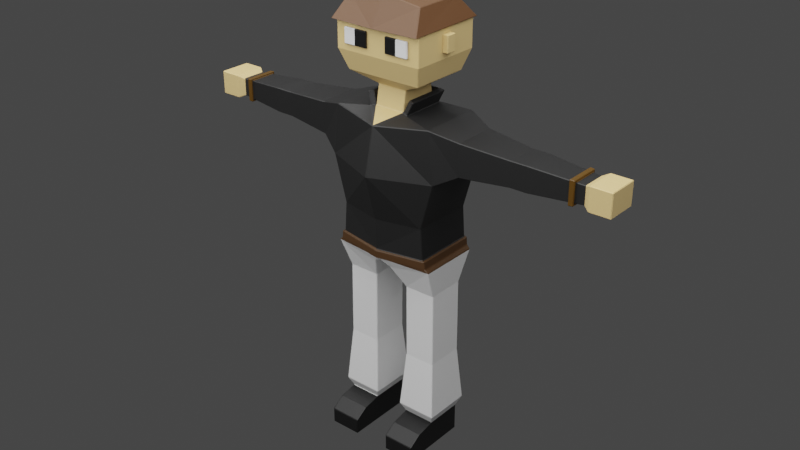 # Source: character.blend  (saved by Blender 2.92.15; exported with 4.5.12 LTS)
import bpy
from mathutils import Matrix  # noqa: F401  (used for matrix-valued properties, if any)

bpy.ops.wm.read_factory_settings(use_empty=True)
scene = bpy.context.scene
scene.name = 'Scene'

# ---- collections
col_collection = bpy.data.collections.new('Collection'); scene.collection.children.link(col_collection)

# ---- materials (node trees are filled in below, after node groups)
mat_skin = bpy.data.materials.new('skin')
mat_skin.use_transparent_shadow = False
mat_shirt = bpy.data.materials.new('shirt')
mat_shirt.use_transparent_shadow = False
mat_pants = bpy.data.materials.new('pants')
mat_pants.use_transparent_shadow = False
mat_belt = bpy.data.materials.new('belt')
mat_belt.use_transparent_shadow = False
mat_shoes = bpy.data.materials.new('shoes')
mat_shoes.use_transparent_shadow = False
mat_eyes = bpy.data.materials.new('eyes')
mat_eyes.use_transparent_shadow = False
mat_pupil = bpy.data.materials.new('pupil')
mat_pupil.use_transparent_shadow = False
mat_hair = bpy.data.materials.new('hair')
mat_hair.use_transparent_shadow = False
mat_mouth = bpy.data.materials.new('mouth')
mat_mouth.use_transparent_shadow = False
mat_teeth = bpy.data.materials.new('teeth')
mat_teeth.use_transparent_shadow = False
mat_watch_band = bpy.data.materials.new('watch_band')
mat_watch_band.use_transparent_shadow = False
mat_hat = bpy.data.materials.new('hat')
mat_hat.use_transparent_shadow = False

# ---- material node trees
mat_skin.use_nodes = True; mat_skin.node_tree.nodes.clear()
_N = mat_skin.node_tree.nodes; _L = mat_skin.node_tree.links
n0 = _N.new('ShaderNodeBsdfPrincipled'); n0.name = 'Principled BSDF'; n0.location = (10, 300)
n0.distribution = 'GGX'
n0.subsurface_method = 'BURLEY'
n0.inputs[0].default_value = (0.7106, 0.5062, 0.2157, 1.0)
n0.inputs[3].default_value = 1.45
n0.inputs[27].default_value = (0.0, 0.0, 0.0, 1.0)
n0.inputs[28].default_value = 1.0
n1 = _N.new('ShaderNodeOutputMaterial'); n1.name = 'Material Output'; n1.location = (300, 300)
_L.new(n0.outputs[0], n1.inputs[0])
n1.is_active_output = True
mat_shirt.use_nodes = True; mat_shirt.node_tree.nodes.clear()
_N = mat_shirt.node_tree.nodes; _L = mat_shirt.node_tree.links
n0 = _N.new('ShaderNodeBsdfPrincipled'); n0.name = 'Principled BSDF'; n0.location = (10, 300)
n0.distribution = 'GGX'
n0.subsurface_method = 'BURLEY'
n0.inputs[0].default_value = (0.01109, 0.01109, 0.01109, 1.0)
n0.inputs[3].default_value = 1.45
n0.inputs[27].default_value = (0.0, 0.0, 0.0, 1.0)
n0.inputs[28].default_value = 1.0
n1 = _N.new('ShaderNodeOutputMaterial'); n1.name = 'Material Output'; n1.location = (300, 300)
_L.new(n0.outputs[0], n1.inputs[0])
n1.is_active_output = True
mat_pants.use_nodes = True; mat_pants.node_tree.nodes.clear()
_N = mat_pants.node_tree.nodes; _L = mat_pants.node_tree.links
n0 = _N.new('ShaderNodeBsdfPrincipled'); n0.name = 'Principled BSDF'; n0.location = (10, 300)
n0.distribution = 'GGX'
n0.subsurface_method = 'BURLEY'
n0.inputs[3].default_value = 1.45
n0.inputs[27].default_value = (0.0, 0.0, 0.0, 1.0)
n0.inputs[28].default_value = 1.0
n1 = _N.new('ShaderNodeOutputMaterial'); n1.name = 'Material Output'; n1.location = (300, 300)
_L.new(n0.outputs[0], n1.inputs[0])
n1.is_active_output = True
mat_belt.use_nodes = True; mat_belt.node_tree.nodes.clear()
_N = mat_belt.node_tree.nodes; _L = mat_belt.node_tree.links
n0 = _N.new('ShaderNodeBsdfPrincipled'); n0.name = 'Principled BSDF'; n0.location = (10, 300)
n0.distribution = 'GGX'
n0.subsurface_method = 'BURLEY'
n0.inputs[0].default_value = (0.06372, 0.02973, 0.009814, 1.0)
n0.inputs[3].default_value = 1.45
n0.inputs[27].default_value = (0.0, 0.0, 0.0, 1.0)
n0.inputs[28].default_value = 1.0
n1 = _N.new('ShaderNodeOutputMaterial'); n1.name = 'Material Output'; n1.location = (300, 300)
_L.new(n0.outputs[0], n1.inputs[0])
n1.is_active_output = True
mat_shoes.use_nodes = True; mat_shoes.node_tree.nodes.clear()
_N = mat_shoes.node_tree.nodes; _L = mat_shoes.node_tree.links
n0 = _N.new('ShaderNodeBsdfPrincipled'); n0.name = 'Principled BSDF'; n0.location = (10, 300)
n0.distribution = 'GGX'
n0.subsurface_method = 'BURLEY'
n0.inputs[0].default_value = (0.004896, 0.004896, 0.004896, 1.0)
n0.inputs[3].default_value = 1.45
n0.inputs[27].default_value = (0.0, 0.0, 0.0, 1.0)
n0.inputs[28].default_value = 1.0
n1 = _N.new('ShaderNodeOutputMaterial'); n1.name = 'Material Output'; n1.location = (300, 300)
_L.new(n0.outputs[0], n1.inputs[0])
n1.is_active_output = True
mat_eyes.use_nodes = True; mat_eyes.node_tree.nodes.clear()
_N = mat_eyes.node_tree.nodes; _L = mat_eyes.node_tree.links
n0 = _N.new('ShaderNodeBsdfPrincipled'); n0.name = 'Principled BSDF'; n0.location = (10, 300)
n0.distribution = 'GGX'
n0.subsurface_method = 'BURLEY'
n0.inputs[3].default_value = 1.45
n0.inputs[27].default_value = (0.0, 0.0, 0.0, 1.0)
n0.inputs[28].default_value = 1.0
n1 = _N.new('ShaderNodeOutputMaterial'); n1.name = 'Material Output'; n1.location = (300, 300)
_L.new(n0.outputs[0], n1.inputs[0])
n1.is_active_output = True
mat_pupil.use_nodes = True; mat_pupil.node_tree.nodes.clear()
_N = mat_pupil.node_tree.nodes; _L = mat_pupil.node_tree.links
n0 = _N.new('ShaderNodeBsdfPrincipled'); n0.name = 'Principled BSDF'; n0.location = (10, 300)
n0.distribution = 'GGX'
n0.subsurface_method = 'BURLEY'
n0.inputs[0].default_value = (0.0, 0.0, 0.0, 1.0)
n0.inputs[3].default_value = 1.45
n0.inputs[27].default_value = (0.0, 0.0, 0.0, 1.0)
n0.inputs[28].default_value = 1.0
n1 = _N.new('ShaderNodeOutputMaterial'); n1.name = 'Material Output'; n1.location = (300, 300)
_L.new(n0.outputs[0], n1.inputs[0])
n1.is_active_output = True
mat_hair.use_nodes = True; mat_hair.node_tree.nodes.clear()
_N = mat_hair.node_tree.nodes; _L = mat_hair.node_tree.links
n0 = _N.new('ShaderNodeBsdfPrincipled'); n0.name = 'Principled BSDF'; n0.location = (10, 300)
n0.distribution = 'GGX'
n0.subsurface_method = 'BURLEY'
n0.inputs[0].default_value = (0.1193, 0.05187, 0.01984, 1.0)
n0.inputs[3].default_value = 1.45
n0.inputs[27].default_value = (0.0, 0.0, 0.0, 1.0)
n0.inputs[28].default_value = 1.0
n1 = _N.new('ShaderNodeOutputMaterial'); n1.name = 'Material Output'; n1.location = (300, 300)
_L.new(n0.outputs[0], n1.inputs[0])
n1.is_active_output = True
mat_mouth.use_nodes = True; mat_mouth.node_tree.nodes.clear()
_N = mat_mouth.node_tree.nodes; _L = mat_mouth.node_tree.links
n0 = _N.new('ShaderNodeBsdfPrincipled'); n0.name = 'Principled BSDF'; n0.location = (10, 300)
n0.distribution = 'GGX'
n0.subsurface_method = 'BURLEY'
n0.inputs[0].default_value = (0.04955, 0.04955, 0.04955, 1.0)
n0.inputs[3].default_value = 1.45
n0.inputs[27].default_value = (0.0, 0.0, 0.0, 1.0)
n0.inputs[28].default_value = 1.0
n1 = _N.new('ShaderNodeOutputMaterial'); n1.name = 'Material Output'; n1.location = (300, 300)
_L.new(n0.outputs[0], n1.inputs[0])
n1.is_active_output = True
mat_teeth.use_nodes = True; mat_teeth.node_tree.nodes.clear()
_N = mat_teeth.node_tree.nodes; _L = mat_teeth.node_tree.links
n0 = _N.new('ShaderNodeBsdfPrincipled'); n0.name = 'Principled BSDF'; n0.location = (10, 300)
n0.distribution = 'GGX'
n0.subsurface_method = 'BURLEY'
n0.inputs[3].default_value = 1.45
n0.inputs[27].default_value = (0.0, 0.0, 0.0, 1.0)
n0.inputs[28].default_value = 1.0
n1 = _N.new('ShaderNodeOutputMaterial'); n1.name = 'Material Output'; n1.location = (300, 300)
_L.new(n0.outputs[0], n1.inputs[0])
n1.is_active_output = True
mat_watch_band.use_nodes = True; mat_watch_band.node_tree.nodes.clear()
_N = mat_watch_band.node_tree.nodes; _L = mat_watch_band.node_tree.links
n0 = _N.new('ShaderNodeBsdfPrincipled'); n0.name = 'Principled BSDF'; n0.location = (10, 300)
n0.distribution = 'GGX'
n0.subsurface_method = 'BURLEY'
n0.inputs[0].default_value = (0.08714, 0.03864, 0.0, 1.0)
n0.inputs[3].default_value = 1.45
n0.inputs[27].default_value = (0.0, 0.0, 0.0, 1.0)
n0.inputs[28].default_value = 1.0
n1 = _N.new('ShaderNodeOutputMaterial'); n1.name = 'Material Output'; n1.location = (300, 300)
_L.new(n0.outputs[0], n1.inputs[0])
n1.is_active_output = True
mat_hat.use_nodes = True; mat_hat.node_tree.nodes.clear()
_N = mat_hat.node_tree.nodes; _L = mat_hat.node_tree.links
n0 = _N.new('ShaderNodeBsdfPrincipled'); n0.name = 'Principled BSDF'; n0.location = (10, 300)
n0.distribution = 'GGX'
n0.subsurface_method = 'BURLEY'
n0.inputs[0].default_value = (0.6619, 0.6619, 0.6619, 1.0)
n0.inputs[3].default_value = 1.45
n0.inputs[27].default_value = (0.0, 0.0, 0.0, 1.0)
n0.inputs[28].default_value = 1.0
n1 = _N.new('ShaderNodeOutputMaterial'); n1.name = 'Material Output'; n1.location = (300, 300)
_L.new(n0.outputs[0], n1.inputs[0])
n1.is_active_output = True

# ---- world
world_world = bpy.data.worlds.new('World'); scene.world = world_world
world_world.use_nodes = True; world_world.node_tree.nodes.clear()
_N = world_world.node_tree.nodes; _L = world_world.node_tree.links
n0 = _N.new('ShaderNodeOutputWorld'); n0.name = 'World Output'; n0.location = (300, 300)
n1 = _N.new('ShaderNodeBackground'); n1.name = 'Background'; n1.location = (10, 300)
n1.inputs[0].default_value = (0.05088, 0.05088, 0.05088, 1.0)
_L.new(n1.outputs[0], n0.inputs[0])
n0.is_active_output = True
world_world.color = (0.05088, 0.05088, 0.05088)
world_world.use_sun_shadow = False
world_world.sun_shadow_jitter_overblur = 0.0

# ---- lights
light_area_001 = bpy.data.lights.new('Area.001', 'AREA')
light_area_001.transmission_factor = 0.0
light_area_001.energy = 42.33
light_area_001.shadow_soft_size = 2.36
light_area_001.shadow_maximum_resolution = 0.006
light_area_001.use_absolute_resolution = True
light_area_001.size = 2.36
light_area_001.size_y = 1.0

# ---- meshes
me_cube = bpy.data.meshes.new('Cube')
me_cube.from_pydata([(0.01323, -0.04969, 0.2065), (0.0807, -0.04969, 0.4363), (0.01323, 0.04969, 0.2065), (0.0807, 0.04969, 0.4363), (0.0, 0.04969, 0.2143), (0.0, 0.05772, 0.4288), (0.0, -0.04969, 0.2143), (0.0, -0.06856, 0.4288), (0.08977, 0.04969, 0.3573), (0.06992, 0.04969, 0.2858), (0.08977, -0.04969, 0.3573), (0.06992, -0.04969, 0.2858), (0.0, -0.08522, 0.3573), (0.0, -0.06567, 0.2858), (0.0, 0.05772, 0.3573), (0.0, 0.05698, 0.2858), (0.08376, 0.04969, 0.2198), (0.08376, -0.04969, 0.2198), (0.0, -0.06245, 0.2235), (0.0, 0.05698, 0.2235), (0.07851, 0.03066, 0.171), (0.02828, 0.03066, 0.1707), (0.02828, -0.03066, 0.1707), (0.07851, -0.03066, 0.171), (0.07917, 0.03066, 0.07907), (0.02894, 0.03066, 0.07907), (0.02894, -0.03066, 0.07907), (0.07917, -0.03066, 0.07907), (0.07917, 0.03066, 0.06651), (0.02894, 0.03066, 0.06651), (0.02894, -0.03066, 0.06651), (0.07917, -0.03066, 0.06651), (0.07917, 0.03066, 0.05358), (0.02894, 0.03066, 0.05358), (0.02894, -0.03066, 0.05358), (0.07917, -0.03066, 0.05358), (0.07917, 0.03066, -0.05214), (0.02894, 0.03066, -0.05214), (0.02894, -0.03066, -0.05214), (0.07917, -0.03066, -0.05214), (0.07917, 0.03066, -0.09663), (0.02894, 0.03066, -0.09663), (0.02894, -0.03066, -0.09663), (0.07917, -0.03066, -0.09663), (0.07917, -0.05986, -0.05809), (0.02894, -0.05986, -0.05809), (0.07917, -0.05986, -0.09663), (0.02894, -0.05986, -0.09663), (0.07917, -0.08056, -0.07155), (0.02894, -0.08056, -0.07155), (0.07917, -0.08056, -0.09663), (0.02894, -0.08056, -0.09663), (0.08571, -0.03864, -0.03652), (0.08571, 0.03864, -0.03652), (0.0224, 0.03864, -0.03652), (0.0224, -0.03864, -0.03652), (0.1215, 0.03498, 0.4244), (0.1215, -0.03498, 0.4244), (0.1215, 0.03498, 0.3741), (0.1215, -0.03498, 0.3741), (0.1983, 0.02675, 0.4185), (0.1983, -0.02675, 0.4185), (0.1983, 0.02675, 0.38), (0.1983, -0.02675, 0.38), (0.2105, 0.02675, 0.4185), (0.2105, -0.02675, 0.4185), (0.2105, 0.02675, 0.38), (0.2105, -0.02675, 0.38), (0.2238, 0.02675, 0.4185), (0.2238, -0.02675, 0.4185), (0.2238, 0.02675, 0.38), (0.2238, -0.02675, 0.38), (0.3058, 0.0193, 0.4131), (0.3058, -0.0193, 0.4131), (0.3058, 0.0193, 0.3854), (0.3058, -0.0193, 0.3854), (0.3152, 0.02536, 0.4175), (0.3152, -0.02536, 0.4175), (0.3152, 0.02536, 0.381), (0.3152, -0.02536, 0.381), (0.348, 0.02536, 0.4175), (0.348, -0.02536, 0.4175), (0.348, 0.02536, 0.381), (0.348, -0.02536, 0.381), (0.0, 0.03307, 0.443), (0.02423, 0.03307, 0.443), (0.02423, -0.03307, 0.443), (0.0, -0.03307, 0.443), (0.0, 0.0274, 0.4731), (0.02423, 0.0274, 0.4731), (0.02423, -0.0274, 0.4731), (0.0, -0.0274, 0.4731), (0.0, 0.04708, 0.4906), (0.0612, 0.04708, 0.4906), (0.07058, -0.05848, 0.5656), (0.0, -0.05848, 0.5656), (0.0, -0.05848, 0.5217), (0.0, 0.05848, 0.5217), (0.0, 0.05848, 0.5656), (0.07058, 0.05848, 0.5656), (0.07058, 0.05848, 0.5217), (0.07316, 0.04969, 0.2371), (0.07316, -0.04969, 0.2371), (0.0, -0.06315, 0.2371), (0.0, 0.05698, 0.2371), (0.07703, 0.05087, 0.2368), (0.0781, 0.05057, 0.2249), (0.07732, -0.05087, 0.2366), (0.07835, -0.05059, 0.2247), (0.0, -0.0662, 0.2361), (0.0, -0.06558, 0.2242), (0.0, 0.06055, 0.2364), (0.0, 0.06055, 0.2244), (0.07009, -0.00816, 0.5309), (0.07009, -0.00816, 0.5564), (0.07009, 0.00816, 0.5564), (0.07009, 0.00816, 0.5309), (0.07922, -0.00816, 0.5309), (0.07922, -0.00816, 0.5564), (0.07922, 0.00816, 0.5564), (0.07922, 0.00816, 0.5309), (0.05423, -0.05848, 0.5319), (0.05423, -0.05848, 0.5554), (0.01635, -0.05848, 0.5554), (0.01635, -0.05848, 0.5319), (0.03529, -0.05848, 0.5319), (0.03529, -0.05848, 0.5554), (0.05423, -0.06264, 0.5319), (0.05423, -0.06264, 0.5554), (0.01635, -0.06264, 0.5319), (0.01635, -0.06264, 0.5554), (0.03529, -0.06264, 0.5319), (0.03529, -0.06264, 0.5554), (0.0612, -0.04708, 0.4906), (0.0, -0.04708, 0.4906), (0.07058, -0.05848, 0.5217), (0.03249, -0.0355, 0.4409), (0.03249, 0.0355, 0.4409), (0.0, 0.03667, 0.4409), (0.04015, -0.03173, 0.4595), (0.0319, -0.0293, 0.4616), (0.0, 0.03684, 0.4616), (0.0319, 0.03684, 0.4616), (0.04015, 0.03927, 0.4595), (0.0, 0.04044, 0.4595), (0.2925, 0.02051, 0.414), (0.2852, 0.02117, 0.4145), (0.2852, 0.02117, 0.384), (0.2925, 0.02051, 0.3845), (0.2925, -0.02051, 0.3845), (0.2852, -0.02117, 0.384), (0.2852, -0.02117, 0.4145), (0.2925, -0.02051, 0.414), (0.2851, 0.02509, 0.3807), (0.2931, 0.02433, 0.3812), (0.2931, -0.02433, 0.3812), (0.2851, -0.02509, 0.3807), (0.0, 0.03581, 0.6063), (0.06016, 0.03521, 0.5979), (0.06009, -0.04285, 0.5978), (0.0, -0.04344, 0.6061), (0.07329, -0.06765, 0.5639), (0.0, 0.06422, 0.5655), (0.0, -0.0697, 0.5632), (0.07423, 0.06257, 0.5658), (0.2851, -0.02509, 0.4177), (0.2931, -0.02433, 0.4172), (0.2931, 0.02433, 0.4172), (0.2851, 0.02509, 0.4177)], [], [(14, 5, 3, 8), (3, 1, 57, 56), (4, 2, 0, 6), (10, 1, 7, 12), (7, 1, 136, 86), (102, 11, 13, 103), (11, 10, 12, 13), (101, 9, 11, 102), (9, 8, 10, 11), (104, 15, 9, 101), (15, 14, 8, 9), (4, 19, 16, 2), (16, 17, 23, 20), (0, 17, 18, 6), (20, 23, 27, 24), (2, 16, 20, 21), (17, 0, 22, 23), (0, 2, 21, 22), (26, 25, 29, 30), (22, 21, 25, 26), (23, 22, 26, 27), (21, 20, 24, 25), (31, 30, 34, 35), (27, 26, 30, 31), (25, 24, 28, 29), (24, 27, 31, 28), (53, 52, 39, 36), (29, 28, 32, 33), (28, 31, 35, 32), (30, 29, 33, 34), (42, 43, 46, 47), (55, 54, 37, 38), (52, 55, 38, 39), (54, 53, 36, 37), (41, 40, 43, 42), (37, 36, 40, 41), (36, 39, 43, 40), (38, 37, 41, 42), (46, 44, 48, 50), (39, 38, 45, 44), (43, 39, 44, 46), (38, 42, 47, 45), (48, 49, 51, 50), (47, 46, 50, 51), (45, 47, 51, 49), (44, 45, 49, 48), (33, 32, 53, 54), (35, 34, 55, 52), (34, 33, 54, 55), (32, 35, 52, 53), (59, 58, 62, 63), (1, 10, 59, 57), (8, 3, 56, 58), (10, 8, 58, 59), (61, 63, 67, 65), (58, 56, 60, 62), (57, 59, 63, 61), (56, 57, 61, 60), (67, 66, 70, 71), (60, 61, 65, 64), (63, 62, 66, 67), (62, 60, 64, 66), (68, 69, 151, 146), (66, 64, 68, 70), (65, 67, 71, 69), (64, 65, 69, 68), (73, 75, 79, 77), (69, 71, 150, 151), (70, 68, 146, 147), (152, 149, 75, 73), (79, 78, 82, 83), (72, 73, 77, 76), (75, 74, 78, 79), (74, 72, 76, 78), (82, 80, 81, 83), (78, 76, 80, 82), (77, 79, 83, 81), (76, 77, 81, 80), (87, 86, 90, 91), (84, 85, 142, 141), (136, 137, 143, 139), (91, 90, 133, 134), (85, 84, 88, 89), (86, 85, 89, 90), (89, 88, 92, 93), (90, 89, 93, 133), (95, 94, 161, 163), (94, 99, 164, 161), (99, 98, 162, 164), (133, 93, 100, 135), (135, 100, 99, 94), (93, 92, 97, 100), (100, 97, 98, 99), (96, 135, 94, 95), (17, 16, 106, 108), (104, 101, 105, 111), (102, 103, 109, 107), (112, 111, 105, 106), (106, 105, 107, 108), (108, 107, 109, 110), (101, 102, 107, 105), (18, 17, 108, 110), (16, 19, 112, 106), (113, 114, 115, 116), (117, 120, 119, 118), (115, 114, 118, 119), (116, 115, 119, 120), (113, 116, 120, 117), (114, 113, 117, 118), (125, 126, 122, 121), (124, 123, 126, 125), (131, 127, 128, 132), (129, 131, 132, 130), (125, 121, 127, 131), (124, 125, 131, 129), (121, 122, 128, 127), (122, 126, 132, 128), (126, 123, 130, 132), (123, 124, 129, 130), (134, 133, 135, 96), (7, 86, 87), (3, 5, 138, 137), (1, 3, 137, 136), (139, 143, 142, 140), (143, 144, 141, 142), (86, 136, 139, 140), (137, 138, 144, 143), (85, 86, 140, 142), (149, 148, 74, 75), (71, 70, 147, 150), (148, 145, 72, 74), (145, 148, 154, 167), (148, 149, 155, 154), (150, 147, 153, 156), (152, 145, 167, 166), (145, 152, 73, 72), (154, 155, 156, 153), (155, 166, 165, 156), (167, 154, 153, 168), (149, 152, 166, 155), (147, 146, 168, 153), (151, 150, 156, 165), (146, 151, 165, 168), (163, 161, 159, 160), (158, 157, 160, 159), (164, 162, 157, 158), (161, 164, 158, 159), (165, 166, 167, 168)])
me_cube.polygons.foreach_set('material_index', [1, 1, 2, 1, 1, 1, 1, 1, 1, 1, 1, 2, 2, 2, 2, 2, 2, 2, 2, 2, 2, 2, 2, 2, 2, 2, 2, 2, 2, 2, 4, 2, 2, 2, 4, 4, 4, 4, 4, 4, 4, 4, 4, 4, 4, 4, 2, 2, 2, 2, 1, 1, 1, 1, 1, 1, 1, 1, 1, 1, 1, 1, 1, 1, 1, 1, 0, 1, 1, 1, 0, 0, 0, 0, 0, 0, 0, 0, 0, 1, 1, 0, 0, 0, 0, 0, 7, 7, 7, 0, 0, 0, 0, 0, 3, 3, 3, 3, 3, 3, 3, 3, 3, 0, 0, 0, 0, 0, 0, 5, 6, 5, 6, 5, 6, 5, 5, 6, 6, 0, 0, 1, 1, 1, 1, 1, 1, 1, 1, 1, 1, 10, 10, 10, 10, 1, 10, 10, 10, 10, 10, 10, 10, 7, 7, 7, 7, 10])
_uv = me_cube.uv_layers.new(name='UVMap')
_uv.uv.foreach_set('vector', [0.5417, 0.375, 0.625, 0.375, 0.625, 0.5, 0.5417, 0.5, 0.625, 0.5, 0.625, 0.75, 0.625, 0.75, 0.625, 0.5, 0.25, 0.5, 0.375, 0.5, 0.375, 0.75, 0.25, 0.75, 0.5417, 0.75, 0.625, 0.75, 0.625, 0.875, 0.5417, 0.875, 0.0, 0.0, 0.625, 0.75, 0.09135, 0.1096, 0.0, 0.0, 0.4016, 0.75, 0.4583, 0.75, 0.4583, 0.875, 0.4016, 0.875, 0.4583, 0.75, 0.5417, 0.75, 0.5417, 0.875, 0.4583, 0.875, 0.4016, 0.5, 0.4583, 0.5, 0.4583, 0.75, 0.4016, 0.75, 0.4583, 0.5, 0.5417, 0.5, 0.5417, 0.75, 0.4583, 0.75, 0.4016, 0.375, 0.4583, 0.375, 0.4583, 0.5, 0.4016, 0.5, 0.4583, 0.375, 0.5417, 0.375, 0.5417, 0.5, 0.4583, 0.5, 0.375, 0.375, 0.3858, 0.375, 0.3858, 0.5, 0.375, 0.5, 0.3858, 0.5, 0.3858, 0.75, 0.3858, 0.75, 0.3858, 0.5, 0.375, 0.75, 0.3858, 0.75, 0.3858, 0.875, 0.375, 0.875, 0.3858, 0.5, 0.3858, 0.75, 0.3858, 0.75, 0.3858, 0.5, 0.375, 0.5, 0.3858, 0.5, 0.3858, 0.5, 0.375, 0.5, 0.3858, 0.75, 0.375, 0.75, 0.375, 0.75, 0.3858, 0.75, 0.375, 0.75, 0.375, 0.5, 0.375, 0.5, 0.375, 0.75, 0.375, 0.75, 0.375, 0.5, 0.375, 0.5, 0.375, 0.75, 0.375, 0.75, 0.375, 0.5, 0.375, 0.5, 0.375, 0.75, 0.3858, 0.75, 0.375, 0.75, 0.375, 0.75, 0.3858, 0.75, 0.375, 0.5, 0.3858, 0.5, 0.3858, 0.5, 0.375, 0.5, 0.3858, 0.75, 0.375, 0.75, 0.375, 0.75, 0.3858, 0.75, 0.3858, 0.75, 0.375, 0.75, 0.375, 0.75, 0.3858, 0.75, 0.375, 0.5, 0.3858, 0.5, 0.3858, 0.5, 0.375, 0.5, 0.3858, 0.5, 0.3858, 0.75, 0.3858, 0.75, 0.3858, 0.5, 0.3858, 0.5, 0.3858, 0.75, 0.3858, 0.75, 0.3858, 0.5, 0.375, 0.5, 0.3858, 0.5, 0.3858, 0.5, 0.375, 0.5, 0.3858, 0.5, 0.3858, 0.75, 0.3858, 0.75, 0.3858, 0.5, 0.375, 0.75, 0.375, 0.5, 0.375, 0.5, 0.375, 0.75, 0.375, 0.75, 0.3858, 0.75, 0.3858, 0.75, 0.375, 0.75, 0.375, 0.75, 0.375, 0.5, 0.375, 0.5, 0.375, 0.75, 0.3858, 0.75, 0.375, 0.75, 0.375, 0.75, 0.3858, 0.75, 0.375, 0.5, 0.3858, 0.5, 0.3858, 0.5, 0.375, 0.5, 0.375, 0.5, 0.3858, 0.5, 0.3858, 0.75, 0.375, 0.75, 0.375, 0.5, 0.3858, 0.5, 0.3858, 0.5, 0.375, 0.5, 0.3858, 0.5, 0.3858, 0.75, 0.3858, 0.75, 0.3858, 0.5, 0.375, 0.75, 0.375, 0.5, 0.375, 0.5, 0.375, 0.75, 0.3858, 0.75, 0.3858, 0.75, 0.3858, 0.75, 0.3858, 0.75, 0.3858, 0.75, 0.375, 0.75, 0.375, 0.75, 0.3858, 0.75, 0.3858, 0.75, 0.3858, 0.75, 0.3858, 0.75, 0.3858, 0.75, 0.375, 0.75, 0.375, 0.75, 0.375, 0.75, 0.375, 0.75, 0.3858, 0.75, 0.375, 0.75, 0.375, 0.75, 0.3858, 0.75, 0.375, 0.75, 0.3858, 0.75, 0.3858, 0.75, 0.375, 0.75, 0.375, 0.75, 0.375, 0.75, 0.375, 0.75, 0.375, 0.75, 0.3858, 0.75, 0.375, 0.75, 0.375, 0.75, 0.3858, 0.75, 0.375, 0.5, 0.3858, 0.5, 0.3858, 0.5, 0.375, 0.5, 0.3858, 0.75, 0.375, 0.75, 0.375, 0.75, 0.3858, 0.75, 0.375, 0.75, 0.375, 0.5, 0.375, 0.5, 0.375, 0.75, 0.3858, 0.5, 0.3858, 0.75, 0.3858, 0.75, 0.3858, 0.5, 0.5417, 0.75, 0.5417, 0.5, 0.5417, 0.5, 0.5417, 0.75, 0.625, 0.75, 0.5417, 0.75, 0.5417, 0.75, 0.625, 0.75, 0.5417, 0.5, 0.625, 0.5, 0.625, 0.5, 0.5417, 0.5, 0.5417, 0.75, 0.5417, 0.5, 0.5417, 0.5, 0.5417, 0.75, 0.625, 0.75, 0.5417, 0.75, 0.5417, 0.75, 0.625, 0.75, 0.5417, 0.5, 0.625, 0.5, 0.625, 0.5, 0.5417, 0.5, 0.625, 0.75, 0.5417, 0.75, 0.5417, 0.75, 0.625, 0.75, 0.625, 0.5, 0.625, 0.75, 0.625, 0.75, 0.625, 0.5, 0.5417, 0.75, 0.5417, 0.5, 0.5417, 0.5, 0.5417, 0.75, 0.625, 0.5, 0.625, 0.75, 0.625, 0.75, 0.625, 0.5, 0.5417, 0.75, 0.5417, 0.5, 0.5417, 0.5, 0.5417, 0.75, 0.5417, 0.5, 0.625, 0.5, 0.625, 0.5, 0.5417, 0.5, 0.625, 0.5, 0.625, 0.75, 0.625, 0.75, 0.625, 0.5, 0.5417, 0.5, 0.625, 0.5, 0.625, 0.5, 0.5417, 0.5, 0.625, 0.75, 0.5417, 0.75, 0.5417, 0.75, 0.625, 0.75, 0.625, 0.5, 0.625, 0.75, 0.625, 0.75, 0.625, 0.5, 0.625, 0.75, 0.5417, 0.75, 0.5417, 0.75, 0.625, 0.75, 0.625, 0.75, 0.5417, 0.75, 0.5417, 0.75, 0.625, 0.75, 0.5417, 0.5, 0.625, 0.5, 0.625, 0.5, 0.5417, 0.5, 0.625, 0.75, 0.5417, 0.75, 0.5417, 0.75, 0.625, 0.75, 0.5417, 0.75, 0.5417, 0.5, 0.5417, 0.5, 0.5417, 0.75, 0.625, 0.5, 0.625, 0.75, 0.625, 0.75, 0.625, 0.5, 0.5417, 0.75, 0.5417, 0.5, 0.5417, 0.5, 0.5417, 0.75, 0.5417, 0.5, 0.625, 0.5, 0.625, 0.5, 0.5417, 0.5, 0.5417, 0.5, 0.625, 0.5, 0.625, 0.75, 0.5417, 0.75, 0.5417, 0.5, 0.625, 0.5, 0.625, 0.5, 0.5417, 0.5, 0.625, 0.75, 0.5417, 0.75, 0.5417, 0.75, 0.625, 0.75, 0.625, 0.5, 0.625, 0.75, 0.625, 0.75, 0.625, 0.5, 0.625, 0.875, 0.625, 0.75, 0.625, 0.75, 0.625, 0.875, 0.625, 0.375, 0.625, 0.5, 0.625, 0.5, 0.625, 0.375, 0.625, 0.75, 0.625, 0.5, 0.625, 0.5, 0.625, 0.75, 0.625, 0.875, 0.625, 0.75, 0.625, 0.75, 0.625, 0.875, 0.625, 0.5, 0.625, 0.375, 0.625, 0.375, 0.625, 0.5, 0.625, 0.75, 0.625, 0.5, 0.625, 0.5, 0.625, 0.75, 0.625, 0.5, 0.625, 0.375, 0.625, 0.375, 0.625, 0.5, 0.625, 0.75, 0.625, 0.5, 0.625, 0.5, 0.625, 0.75, 0.625, 0.875, 0.625, 0.75, 0.625, 0.75, 0.625, 0.875, 0.625, 0.75, 0.625, 0.5, 0.625, 0.5, 0.625, 0.75, 0.625, 0.5, 0.625, 0.375, 0.625, 0.375, 0.625, 0.5, 0.625, 0.75, 0.625, 0.5, 0.625, 0.5, 0.625, 0.75, 0.625, 0.75, 0.625, 0.5, 0.625, 0.5, 0.625, 0.75, 0.625, 0.5, 0.625, 0.375, 0.625, 0.375, 0.625, 0.5, 0.625, 0.5, 0.625, 0.375, 0.625, 0.375, 0.625, 0.5, 0.625, 0.875, 0.625, 0.75, 0.625, 0.75, 0.625, 0.875, 0.3858, 0.75, 0.3858, 0.5, 0.3858, 0.5, 0.3858, 0.75, 0.4016, 0.375, 0.4016, 0.5, 0.4016, 0.5, 0.4016, 0.375, 0.4016, 0.75, 0.4016, 0.875, 0.4016, 0.875, 0.4016, 0.75, 0.3858, 0.375, 0.4016, 0.375, 0.4016, 0.5, 0.3858, 0.5, 0.3858, 0.5, 0.4016, 0.5, 0.4016, 0.75, 0.3858, 0.75, 0.3858, 0.75, 0.4016, 0.75, 0.4016, 0.875, 0.3858, 0.875, 0.4016, 0.5, 0.4016, 0.75, 0.4016, 0.75, 0.4016, 0.5, 0.3858, 0.875, 0.3858, 0.75, 0.3858, 0.75, 0.3858, 0.875, 0.3858, 0.5, 0.3858, 0.375, 0.3858, 0.375, 0.3858, 0.5, 0.625, 0.75, 0.625, 0.75, 0.625, 0.5, 0.625, 0.5, 0.625, 0.75, 0.625, 0.5, 0.625, 0.5, 0.625, 0.75, 0.625, 0.5, 0.625, 0.75, 0.625, 0.75, 0.625, 0.5, 0.625, 0.5, 0.625, 0.5, 0.625, 0.5, 0.625, 0.5, 0.625, 0.75, 0.625, 0.5, 0.625, 0.5, 0.625, 0.75, 0.625, 0.75, 0.625, 0.75, 0.625, 0.75, 0.625, 0.75, 0.625, 0.8125, 0.625, 0.8125, 0.625, 0.75, 0.625, 0.75, 0.625, 0.875, 0.625, 0.875, 0.625, 0.8125, 0.625, 0.8125, 0.625, 0.8125, 0.625, 0.75, 0.625, 0.75, 0.625, 0.8125, 0.625, 0.875, 0.625, 0.8125, 0.625, 0.8125, 0.625, 0.875, 0.625, 0.8125, 0.625, 0.75, 0.625, 0.75, 0.625, 0.8125, 0.625, 0.875, 0.625, 0.8125, 0.625, 0.8125, 0.625, 0.875, 0.625, 0.75, 0.625, 0.75, 0.625, 0.75, 0.625, 0.75, 0.625, 0.75, 0.625, 0.8125, 0.625, 0.8125, 0.625, 0.75, 0.625, 0.8125, 0.625, 0.875, 0.625, 0.875, 0.625, 0.8125, 0.625, 0.875, 0.625, 0.875, 0.625, 0.875, 0.625, 0.875, 0.625, 0.875, 0.625, 0.75, 0.625, 0.75, 0.625, 0.875, 0.0, 0.0, 0.0, 0.0, 0.0, 0.0, 0.625, 0.5, 0.625, 0.375, 0.625, 0.375, 0.625, 0.5, 0.625, 0.75, 0.625, 0.5, 0.625, 0.5, 0.625, 0.75, 0.625, 0.75, 0.625, 0.5, 0.625, 0.5, 0.625, 0.75, 0.625, 0.5, 0.625, 0.375, 0.625, 0.375, 0.625, 0.5, 0.0, 0.0, 0.09135, 0.1096, 0.09135, 0.1096, 0.0, 0.0, 0.625, 0.5, 0.625, 0.375, 0.625, 0.375, 0.625, 0.5, 0.625, 0.5, 0.625, 0.75, 0.625, 0.75, 0.625, 0.5, 0.5417, 0.75, 0.5417, 0.5, 0.5417, 0.5, 0.5417, 0.75, 0.5417, 0.75, 0.5417, 0.5, 0.5417, 0.5, 0.5417, 0.75, 0.5417, 0.5, 0.625, 0.5, 0.625, 0.5, 0.5417, 0.5, 0.625, 0.5, 0.5417, 0.5, 0.5417, 0.5, 0.625, 0.5, 0.5417, 0.5, 0.5417, 0.75, 0.5417, 0.75, 0.5417, 0.5, 0.5417, 0.75, 0.5417, 0.5, 0.5417, 0.5, 0.5417, 0.75, 0.625, 0.75, 0.625, 0.5, 0.625, 0.5, 0.625, 0.75, 0.625, 0.5, 0.625, 0.75, 0.625, 0.75, 0.625, 0.5, 0.5417, 0.5, 0.5417, 0.75, 0.5417, 0.75, 0.5417, 0.5, 0.5417, 0.75, 0.625, 0.75, 0.625, 0.75, 0.5417, 0.75, 0.625, 0.5, 0.5417, 0.5, 0.5417, 0.5, 0.625, 0.5, 0.5417, 0.75, 0.625, 0.75, 0.625, 0.75, 0.5417, 0.75, 0.5417, 0.5, 0.625, 0.5, 0.625, 0.5, 0.5417, 0.5, 0.625, 0.75, 0.5417, 0.75, 0.5417, 0.75, 0.625, 0.75, 0.625, 0.5, 0.625, 0.75, 0.625, 0.75, 0.625, 0.5, 0.625, 0.875, 0.625, 0.75, 0.625, 0.75, 0.625, 0.875, 0.625, 0.5, 0.75, 0.5, 0.75, 0.75, 0.625, 0.75, 0.625, 0.5, 0.625, 0.375, 0.625, 0.375, 0.625, 0.5, 0.625, 0.75, 0.625, 0.5, 0.625, 0.5, 0.625, 0.75, 0.625, 0.75, 0.625, 0.75, 0.625, 0.5, 0.625, 0.5])
me_cube.materials.append(mat_skin)
me_cube.materials.append(mat_shirt)
me_cube.materials.append(mat_pants)
me_cube.materials.append(mat_belt)
me_cube.materials.append(mat_shoes)
me_cube.materials.append(mat_eyes)
me_cube.materials.append(mat_pupil)
me_cube.materials.append(mat_hair)
me_cube.materials.append(mat_mouth)
me_cube.materials.append(mat_teeth)
me_cube.materials.append(mat_watch_band)
me_cube.use_remesh_fix_poles = True
me_cube.use_remesh_preserve_attributes = False
me_cube.use_mirror_vertex_groups = False
me_cube.update()
me_cube_001 = bpy.data.meshes.new('Cube.001')
me_cube_001.from_pydata([(0.0, 0.03544, 0.8686), (0.05864, 0.03544, 0.8523), (0.05864, -0.03545, 0.8523), (0.0, -0.03545, 0.8686), (0.07381, -0.06335, 0.8187), (0.0, -0.06335, 0.8222), (0.0, 0.06335, 0.8222), (0.07381, 0.06335, 0.8187), (0.06998, -0.05632, 0.8271), (0.0, 0.05632, 0.8271), (0.0, -0.05632, 0.8398), (0.06998, 0.05632, 0.8271), (0.04891, -0.11, 0.8129), (0.0, -0.11, 0.8224), (0.04617, -0.105, 0.819), (0.0, -0.105, 0.8289)], [], [(10, 8, 2, 3), (1, 0, 3, 2), (11, 9, 0, 1), (8, 11, 1, 2), (4, 5, 6, 7), (4, 7, 11, 8), (7, 6, 9, 11), (8, 10, 15, 14), (13, 12, 14, 15), (4, 8, 14, 12), (5, 4, 12, 13)])
me_cube_001.polygons.foreach_set('material_index', [7, 7, 7, 7, 7, 7, 7, 7, 7, 7, 7])
_uv = me_cube_001.uv_layers.new(name='UVMap')
_uv.uv.foreach_set('vector', [0.625, 0.875, 0.625, 0.75, 0.625, 0.75, 0.625, 0.875, 0.625, 0.5, 0.75, 0.5, 0.75, 0.75, 0.625, 0.75, 0.625, 0.5, 0.625, 0.375, 0.625, 0.375, 0.625, 0.5, 0.625, 0.75, 0.625, 0.5, 0.625, 0.5, 0.625, 0.75, 0.625, 0.75, 0.625, 0.875, 0.625, 0.375, 0.625, 0.5, 0.625, 0.75, 0.625, 0.5, 0.625, 0.5, 0.625, 0.75, 0.625, 0.5, 0.625, 0.375, 0.625, 0.375, 0.625, 0.5, 0.625, 0.75, 0.625, 0.875, 0.625, 0.875, 0.625, 0.75, 0.625, 0.875, 0.625, 0.75, 0.625, 0.75, 0.625, 0.875, 0.625, 0.75, 0.625, 0.75, 0.625, 0.75, 0.625, 0.75, 0.625, 0.875, 0.625, 0.75, 0.625, 0.75, 0.625, 0.875])
me_cube_001.materials.append(mat_skin)
me_cube_001.materials.append(mat_shirt)
me_cube_001.materials.append(mat_pants)
me_cube_001.materials.append(mat_belt)
me_cube_001.materials.append(mat_shoes)
me_cube_001.materials.append(mat_eyes)
me_cube_001.materials.append(mat_pupil)
me_cube_001.materials.append(mat_hat)
me_cube_001.use_remesh_fix_poles = True
me_cube_001.use_remesh_preserve_attributes = False
me_cube_001.use_mirror_vertex_groups = False
me_cube_001.update()
arm_armature = bpy.data.armatures.new('Armature')  # bones are not reproduced

# ---- objects
ob_character = bpy.data.objects.new('character', me_cube)
ob_hat = bpy.data.objects.new('hat', me_cube_001)
ob_area = bpy.data.objects.new('Area', light_area_001)
ob_root = bpy.data.objects.new('Root', arm_armature)

# ---- transforms, parenting, visibility, modifiers, constraints
ob_character.parent = ob_root
ob_character.location = (0.0, 0.0, -0.003122)
ob_character.lineart.crease_threshold = 0.0
_vg = ob_character.vertex_groups.new(name='Root')
for _i, _w in zip([0, 2, 4, 6, 13, 15, 18, 19, 103, 104, 109, 110, 111, 112], [0.07106, 0.07195, 0.1211, 0.1035, 0.07997, 0.03882, 0.1879, 0.1702, 0.2619, 0.2665, 0.2534, 0.2002, 0.254, 0.188]): _vg.add([_i], _w, 'REPLACE')
_vg = ob_character.vertex_groups.new(name='Spine1')
for _i, _w in zip([0, 2, 4, 6, 9, 13, 14, 15, 18, 19, 21, 22, 101, 103, 104, 109, 110, 111, 112], [0.131, 0.2038, 0.351, 0.3004, 0.06148, 0.04095, 0.06537, 0.364, 0.221, 0.3435, 0.03003, 0.001139, 0.01987, 0.1453, 0.2769, 0.159, 0.2132, 0.288, 0.3363]): _vg.add([_i], _w, 'REPLACE')
_vg = ob_character.vertex_groups.new(name='Spine2')
for _i, _w in zip([0, 2, 4, 6, 7, 8, 9, 10, 11, 12, 13, 14, 15, 16, 17, 18, 19, 101, 102, 103, 104, 106, 107, 108, 109, 110, 111, 112], [0.06953, 0.05693, 0.06375, 0.08517, 0.002612, 0.05215, 0.5141, 0.06424, 0.5513, 0.1472, 0.5472, 0.07603, 0.3946, 0.08098, 0.0888, 0.1456, 0.08972, 0.1394, 0.1439, 0.2117, 0.1439, 0.08884, 0.1308, 0.09569, 0.1983, 0.1555, 0.1323, 0.09867]): _vg.add([_i], _w, 'REPLACE')
_vg = ob_character.vertex_groups.new(name='Spine3')
for _i, _w in zip([5, 7, 8, 10, 11, 12, 13, 14, 15, 18, 84, 85, 86, 87, 103, 104, 109, 110, 111, 136, 137, 138, 139, 140, 141, 142, 143, 144], [0.3267, 0.2822, 0.02831, 0.00773, 0.003254, 0.4666, 0.1031, 0.6218, 0.09168, 0.002129, 0.0791, 0.0268, 0.01164, 0.055, 0.02544, 0.009734, 0.02061, 0.005612, 0.004779, 0.02647, 0.08701, 0.2571, 0.02037, 0.01581, 0.1408, 0.06919, 0.06642, 0.1563]): _vg.add([_i], _w, 'REPLACE')
_vg = ob_character.vertex_groups.new(name='Head')
for _i, _w in zip([0, 2, 4, 6, 7, 16, 18, 19, 20, 84, 85, 86, 87, 88, 89, 90, 91, 92, 93, 94, 95, 96, 97, 98, 99, 100, 103, 104, 106, 109, 110, 111, 112, 113, 114, 115, 116, 117, 118, 119, 120, 121, 122, 123, 124, 125, 126, 127, 128, 129, 130, 131, 132, 133, 134, 135, 136, 137, 138, 139, 140, 141, 142, 143, 144, 157, 158, 159, 160, 161, 162, 163, 164], [0.0, 0.0, 0.0, 0.0, 0.07169, 0.0, 0.0, 0.0, 0.0, 0.3754, 0.2794, 0.2387, 0.5808, 0.8472, 0.8579, 0.8668, 0.8928, 0.9367, 0.9479, 0.9846, 0.9847, 0.9746, 0.9714, 0.9858, 0.985, 0.9734, 0.0, 0.0, 0.0, 0.0, 0.0, 0.0, 0.0, 1.0, 1.0, 1.0, 1.0, 1.0, 1.0, 1.0, 1.0, 1.0, 1.0, 1.0, 1.0, 1.0, 1.0, 1.0, 1.0, 1.0, 1.0, 1.0, 1.0, 0.9489, 0.9485, 0.9734, 0.106, 0.03527, 0.03834, 0.1396, 0.1555, 0.2117, 0.1525, 0.1217, 0.1832, 0.9946, 0.9923, 0.9918, 0.994, 0.9853, 0.9867, 0.9862, 0.9855]): _vg.add([_i], _w, 'REPLACE')
_vg = ob_character.vertex_groups.new(name='Shoulder.L')
for _i, _w in zip([1, 3, 5, 7, 8, 9, 10, 11, 12, 13, 14, 56, 57, 58, 59, 84, 85, 86, 87, 88, 89, 90, 91, 92, 93, 133, 134, 136, 137, 138, 139, 140, 141, 142, 143, 144], [0.725, 0.7466, 0.3667, 0.368, 0.3873, 0.08082, 0.3812, 0.0788, 0.1591, 0.0474, 0.109, 0.1244, 0.1234, 0.08093, 0.08525, 0.4445, 0.6306, 0.6809, 0.303, 0.115, 0.1217, 0.1162, 0.08593, 0.05066, 0.03899, 0.04019, 0.03365, 0.776, 0.7353, 0.4579, 0.7604, 0.7543, 0.4987, 0.6844, 0.7139, 0.4987]): _vg.add([_i], _w, 'REPLACE')
_vg = ob_character.vertex_groups.new(name='UpperArm.L')
for _i, _w in zip([1, 3, 7, 8, 9, 10, 11, 12, 13, 14, 56, 57, 58, 59, 60, 61, 62, 63, 64, 65, 66, 67, 68, 69, 70, 71, 101, 136, 137, 139, 140, 142, 143], [0.2092, 0.2027, 0.007453, 0.4836, 0.09885, 0.4863, 0.09501, 0.08055, 0.02079, 0.05777, 0.8307, 0.8441, 0.864, 0.8708, 0.4748, 0.7352, 0.4775, 0.7369, 0.206, 0.3667, 0.2003, 0.363, 0.06614, 0.142, 0.06192, 0.1375, 0.0003216, 0.03688, 0.05113, 0.01231, 0.001886, 0.0009371, 0.01587]): _vg.add([_i], _w, 'REPLACE')
_vg = ob_character.vertex_groups.new(name='LowerArm.L')
for _i, _w in zip([56, 58, 60, 61, 62, 63, 64, 65, 66, 67, 68, 69, 70, 71, 72, 73, 74, 75, 76, 77, 78, 79, 145, 146, 147, 148, 149, 150, 151, 152, 153, 154, 155, 156, 165, 166, 167, 168], [0.02102, 0.01507, 0.5199, 0.2465, 0.5189, 0.2499, 0.7852, 0.6034, 0.7934, 0.6202, 0.9155, 0.7993, 0.9243, 0.8342, 0.1764, 0.1237, 0.185, 0.1645, 0.08024, 0.05766, 0.0827, 0.07381, 0.5456, 0.7543, 0.7979, 0.5725, 0.5137, 0.7301, 0.3033, 0.3427, 0.7189, 0.6219, 0.5621, 0.6572, 0.2793, 0.3127, 0.5999, 0.693]): _vg.add([_i], _w, 'REPLACE')
_vg = ob_character.vertex_groups.new(name='Hand.L')
for _i, _w in zip([69, 71, 72, 73, 74, 75, 76, 77, 78, 79, 80, 81, 82, 83, 145, 146, 147, 148, 149, 150, 151, 152, 153, 154, 155, 156, 165, 166, 167, 168], [0.05683, 0.003297, 0.8224, 0.8743, 0.8139, 0.8337, 0.9192, 0.9415, 0.9168, 0.9254, 0.9812, 0.9835, 0.9785, 0.9826, 0.451, 0.2387, 0.1955, 0.4244, 0.4806, 0.258, 0.6841, 0.6513, 0.2757, 0.3743, 0.4307, 0.3327, 0.7098, 0.6796, 0.396, 0.3014]): _vg.add([_i], _w, 'REPLACE')
_vg = ob_character.vertex_groups.new(name='Shoulder.R')
for _i, _w in zip([5, 7, 12, 14, 84, 85, 87, 136, 137, 138, 139, 140, 141, 142, 143, 144], [0.2534, 0.2108, 0.05922, 0.03954, 0.07102, 0.01804, 0.03271, 0.008952, 0.07676, 0.2321, 0.005799, 0.002472, 0.1267, 0.06136, 0.05866, 0.1407]): _vg.add([_i], _w, 'REPLACE')
_vg = ob_character.vertex_groups.new(name='UpperArm.R')
_vg = ob_character.vertex_groups.new(name='LowerArm.R')
_vg = ob_character.vertex_groups.new(name='Hand.R')
_vg = ob_character.vertex_groups.new(name='UpperLeg.L')
for _i, _w in zip([0, 2, 4, 6, 9, 11, 12, 13, 15, 16, 17, 18, 19, 20, 21, 22, 23, 24, 25, 26, 27, 28, 29, 30, 31, 32, 33, 34, 35, 52, 53, 54, 55, 101, 102, 103, 104, 105, 106, 107, 108, 109, 110, 111, 112], [0.001433, 0.0008668, 6.577e-05, 0.2353, 0.01014, 0.002097, 0.02172, 0.1213, 6.439e-05, 4.116e-07, 1.489e-07, 0.03964, 0.06483, 0.9307, 0.9018, 0.9248, 0.9015, 0.691, 0.6886, 0.7832, 0.7872, 0.4153, 0.4167, 0.4934, 0.497, 0.2063, 0.2119, 0.1924, 0.1984, 0.02977, 0.000663, 0.00216, 0.02966, 3.441e-11, 2.394e-06, 0.001731, 0.2578, 0.0, 3.074e-07, 1.37e-07, 1.677e-06, 0.002073, 0.02666, 0.2752, 0.1597]): _vg.add([_i], _w, 'REPLACE')
_vg = ob_character.vertex_groups.new(name='LowerLeg.L')
for _i, _w in zip([20, 24, 25, 26, 27, 28, 29, 30, 31, 32, 33, 34, 35, 36, 37, 38, 39, 40, 41, 42, 43, 52, 53, 54, 55], [0.0007697, 0.2958, 0.2949, 0.2027, 0.2005, 0.5651, 0.5614, 0.4803, 0.4769, 0.764, 0.7567, 0.7513, 0.7436, 0.5571, 0.5543, 0.07294, 0.06387, 0.4751, 0.4738, 0.01034, 0.00729, 0.1881, 0.7469, 0.7423, 0.1949]): _vg.add([_i], _w, 'REPLACE')
_vg = ob_character.vertex_groups.new(name='Foot.L')
for _i, _w in zip([31, 32, 33, 34, 35, 36, 37, 38, 39, 40, 41, 42, 43, 44, 45, 46, 47, 48, 49, 50, 51, 52, 53, 54, 55], [0.0002947, 0.006815, 0.009002, 0.05551, 0.05751, 0.4333, 0.4361, 0.9167, 0.9269, 0.5225, 0.5237, 0.9684, 0.9701, 0.99, 0.9884, 0.9963, 0.9962, 0.9975, 0.997, 0.9987, 0.9989, 0.7719, 0.2276, 0.2314, 0.7651]): _vg.add([_i], _w, 'REPLACE')
_vg = ob_character.vertex_groups.new(name='UpperLeg.R')
for _i, _w in zip([0, 2, 4, 6, 10, 12, 18, 19, 20, 103, 109, 110, 112], [0.0, 0.0, 0.0, 0.0, 0.0, 0.0, 0.0, 0.0, 0.0, 0.0, 0.0, 0.0, 0.0]): _vg.add([_i], _w, 'REPLACE')
_vg = ob_character.vertex_groups.new(name='LowerLeg.R')
_vg = ob_character.vertex_groups.new(name='Foot.R')
_m = ob_character.modifiers.new('Mirror', 'MIRROR')
_m.use_clip = True
_m = ob_character.modifiers.new('Bevel', 'BEVEL')
_m.width = 0.001
_m.width_pct = 0.001
_m.use_clamp_overlap = False
_m = ob_character.modifiers.new('Armature', 'ARMATURE')
_m.object = ob_root
ob_hat.location = (0.0, 0.0, 0.0)
ob_hat.hide_viewport = True
ob_hat.hide_render = True
ob_hat.lineart.crease_threshold = 0.0
_m = ob_hat.modifiers.new('Mirror', 'MIRROR')
_m.use_clip = True
ob_area.location = (0.0, -0.522, 1.155)
ob_area.rotation_euler = (0.2767, -0.0, 0.0)
ob_area.lineart.crease_threshold = 0.0
ob_root.location = (0.0, 0.0, 0.09908)
ob_root.show_in_front = True
ob_root.lineart.crease_threshold = 0.0

# ---- collection membership
col_collection.objects.link(ob_character)
col_collection.objects.link(ob_hat)
col_collection.objects.link(ob_area)
col_collection.objects.link(ob_root)

# ---- scene / render settings (as saved in the file)
scene.frame_start = 1; scene.frame_end = 250; scene.frame_set(129)
scene.render.engine = 'BLENDER_EEVEE_NEXT'
scene.cycles.use_denoising = False
scene.cycles.samples = 128
scene.cycles.sampling_pattern = 'TABULATED_SOBOL'
scene.cycles.use_adaptive_sampling = False
scene.cycles.use_light_tree = False
scene.view_settings.view_transform = 'Filmic'
bpy.context.view_layer.update()

# ---- added for rendering (the .blend has no active camera): camera
cam_auto = bpy.data.cameras.new('AutoCamera')
cam_auto.lens = 50.0
cam_auto.sensor_width = 36.0
cam_auto.clip_end = 1000.0
ob_auto_camera = bpy.data.objects.new('AutoCamera', cam_auto)
scene.collection.objects.link(ob_auto_camera)
ob_auto_camera.location = (0.925448, -1.12114, 1.09115)
ob_auto_camera.rotation_euler = (1.09748, -7.21219e-08, 0.694738)
scene.camera = ob_auto_camera
bpy.context.view_layer.update()
